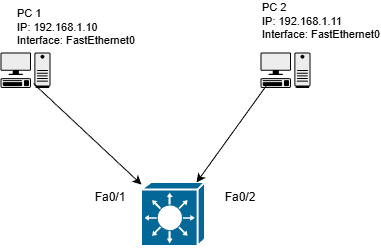

The diagram above was exported from draw.io. Its source (the exported page's mxGraphModel, read from the mxfile embedded in the PNG):
<mxGraphModel dx="1372" dy="744" grid="1" gridSize="10" guides="1" tooltips="1" connect="1" arrows="1" fold="1" page="1" pageScale="1" pageWidth="850" pageHeight="1100" math="0" shadow="0">
  <root>
    <mxCell id="0" />
    <mxCell id="1" parent="0" />
    <mxCell id="IG0u4JdnPBsb-AD8-iEC-1" parent="1" style="shape=mxgraph.networks2.icon;aspect=fixed;fillColor=#EDEDED;strokeColor=#000000;gradientColor=#5B6163;network2IconShadow=1;network2bgFillColor=none;labelPosition=center;verticalLabelPosition=bottom;align=center;verticalAlign=top;network2Icon=mxgraph.networks2.pc;network2IconYOffset=-0.0593;network2IconW=0.9999;network2IconH=0.7096;" value="" vertex="1">
      <mxGeometry height="35.480000000000004" width="49.995" x="220" y="160" as="geometry" />
    </mxCell>
    <mxCell id="IG0u4JdnPBsb-AD8-iEC-2" parent="1" style="shape=mxgraph.networks2.icon;aspect=fixed;fillColor=#EDEDED;strokeColor=#000000;gradientColor=#5B6163;network2IconShadow=1;network2bgFillColor=none;labelPosition=center;verticalLabelPosition=bottom;align=center;verticalAlign=top;network2Icon=mxgraph.networks2.pc;network2IconYOffset=-0.0593;network2IconW=0.9999;network2IconH=0.7096;" value="" vertex="1">
      <mxGeometry height="35.480000000000004" width="49.995" x="480" y="160" as="geometry" />
    </mxCell>
    <mxCell id="IG0u4JdnPBsb-AD8-iEC-3" parent="1" style="strokeColor=#ffffff;sketch=0;html=1;pointerEvents=1;dashed=0;fillColor=#036897;strokeWidth=2;verticalLabelPosition=bottom;verticalAlign=top;align=center;outlineConnect=0;shape=mxgraph.cisco.switches.layer_3_switch;" value="" vertex="1">
      <mxGeometry height="64" width="64" x="361" y="290" as="geometry" />
    </mxCell>
    <mxCell id="IG0u4JdnPBsb-AD8-iEC-4" edge="1" parent="1" source="IG0u4JdnPBsb-AD8-iEC-1" style="endArrow=classic;html=1;rounded=0;exitX=0.66;exitY=0.874;exitDx=0;exitDy=0;exitPerimeter=0;" target="IG0u4JdnPBsb-AD8-iEC-3" value="">
      <mxGeometry relative="1" as="geometry">
        <mxPoint x="240" y="200" as="sourcePoint" />
        <mxPoint x="260" y="180" as="targetPoint" />
      </mxGeometry>
    </mxCell>
    <mxCell id="IG0u4JdnPBsb-AD8-iEC-6" connectable="0" parent="IG0u4JdnPBsb-AD8-iEC-4" style="edgeLabel;resizable=0;html=1;;align=left;verticalAlign=bottom;" value="&lt;div&gt;PC 1&lt;/div&gt;IP: 192.168.1.10&lt;div&gt;Interface: FastEthernet0&lt;/div&gt;" vertex="1">
      <mxGeometry relative="1" x="-1" as="geometry">
        <mxPoint x="-18" y="-35" as="offset" />
      </mxGeometry>
    </mxCell>
    <mxCell id="IG0u4JdnPBsb-AD8-iEC-9" edge="1" parent="1" source="IG0u4JdnPBsb-AD8-iEC-2" style="endArrow=classic;html=1;rounded=0;exitX=0.12;exitY=0.93;exitDx=0;exitDy=0;exitPerimeter=0;" target="IG0u4JdnPBsb-AD8-iEC-3" value="">
      <mxGeometry relative="1" as="geometry">
        <Array as="points" />
        <mxPoint x="120" y="431.41" as="sourcePoint" />
        <mxPoint x="230" y="340.00154929577474" as="targetPoint" />
      </mxGeometry>
    </mxCell>
    <mxCell id="IG0u4JdnPBsb-AD8-iEC-11" connectable="0" parent="IG0u4JdnPBsb-AD8-iEC-9" style="edgeLabel;resizable=0;html=1;;align=left;verticalAlign=bottom;" value="&lt;div&gt;PC 2&lt;/div&gt;IP: 192.168.1.11&lt;br&gt;Interface: FastEthernet0" vertex="1">
      <mxGeometry relative="1" x="-1" as="geometry">
        <mxPoint x="-6" y="-43" as="offset" />
      </mxGeometry>
    </mxCell>
    <mxCell id="IG0u4JdnPBsb-AD8-iEC-13" parent="1" style="text;html=1;whiteSpace=wrap;strokeColor=none;fillColor=none;align=center;verticalAlign=middle;rounded=0;" value="Fa0/1" vertex="1">
      <mxGeometry height="30" width="60" x="300" y="290" as="geometry" />
    </mxCell>
    <mxCell id="IG0u4JdnPBsb-AD8-iEC-14" parent="1" style="text;html=1;whiteSpace=wrap;strokeColor=none;fillColor=none;align=center;verticalAlign=middle;rounded=0;" value="Fa0/2" vertex="1">
      <mxGeometry height="30" width="60" x="430" y="290" as="geometry" />
    </mxCell>
  </root>
</mxGraphModel>